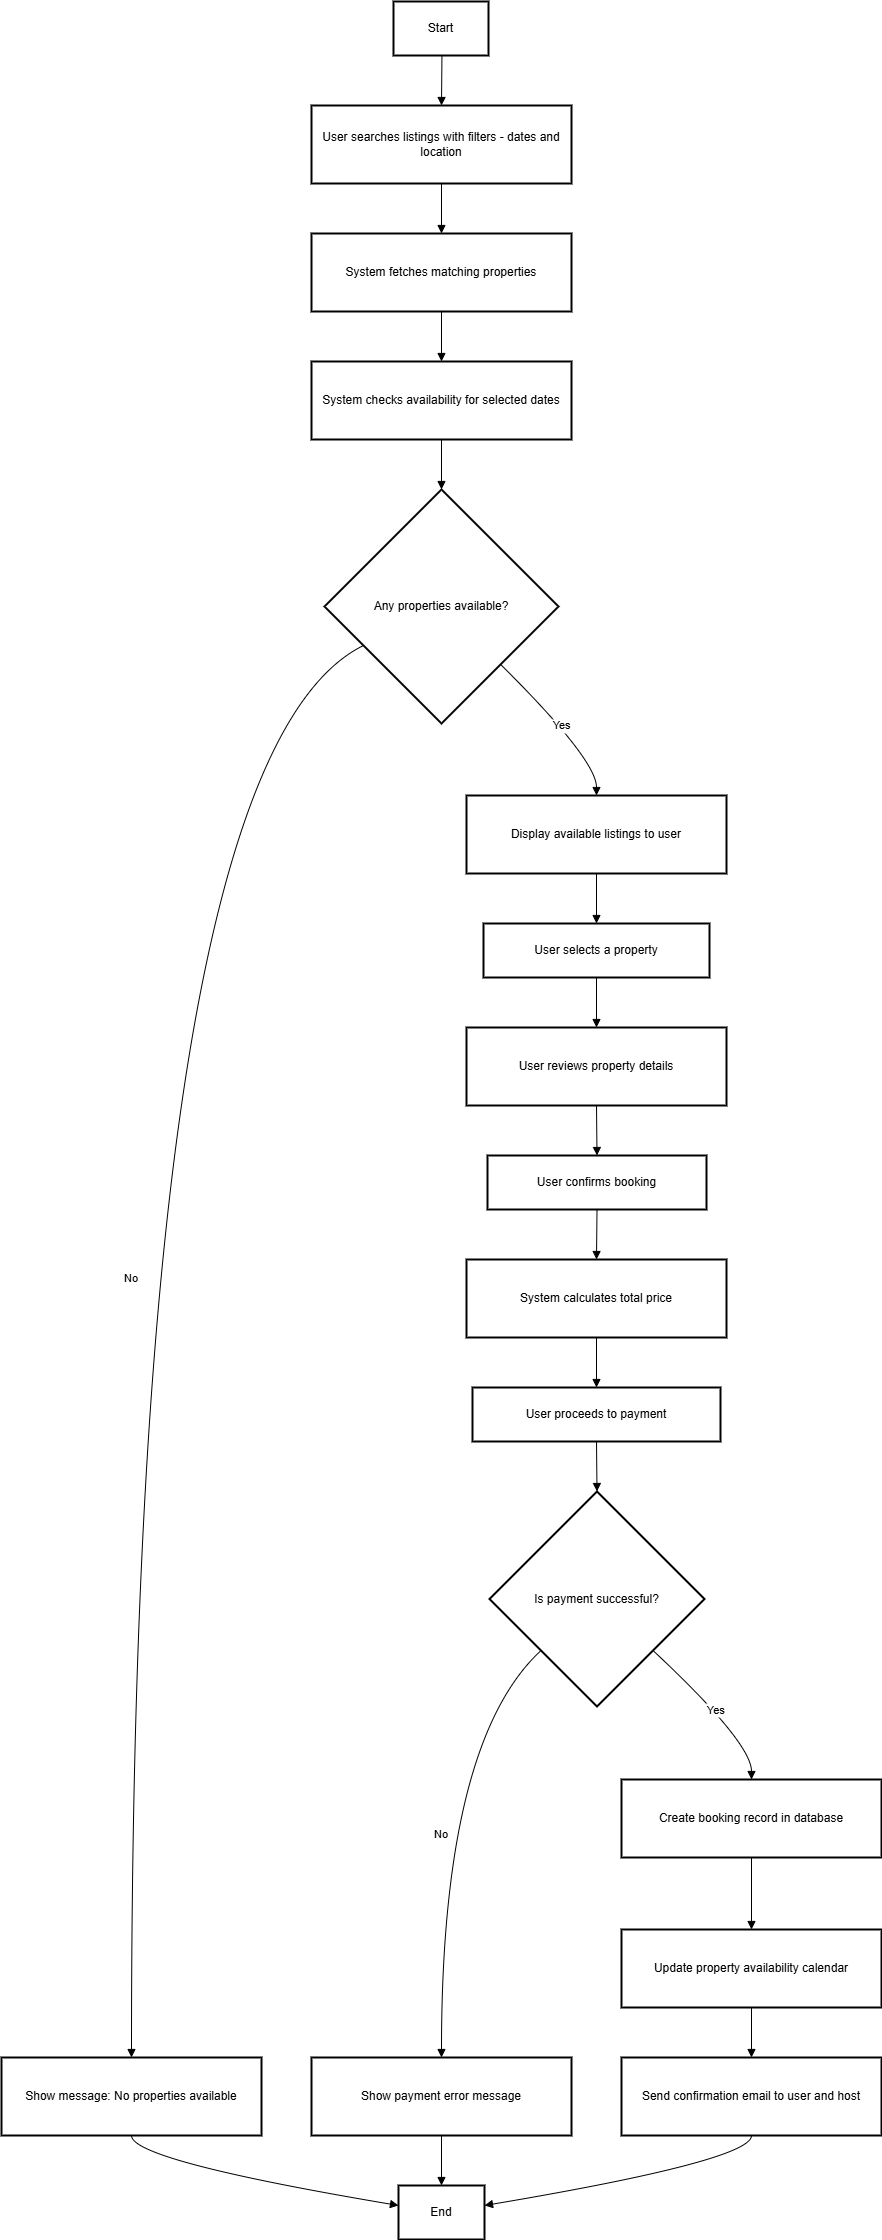

The diagram above was exported from draw.io. Its source (the exported page's mxGraphModel, read from the mxfile embedded in the PNG):
<mxGraphModel dx="2463" dy="1943" grid="1" gridSize="10" guides="1" tooltips="1" connect="1" arrows="1" fold="1" page="1" pageScale="1" pageWidth="850" pageHeight="1100" math="0" shadow="0">
  <root>
    <mxCell id="0" />
    <mxCell id="1" parent="0" />
    <mxCell id="2" value="Start" style="whiteSpace=wrap;strokeWidth=2;" vertex="1" parent="1">
      <mxGeometry x="1732" y="3160" width="95" height="54" as="geometry" />
    </mxCell>
    <mxCell id="3" value="User searches listings with filters - dates and location" style="whiteSpace=wrap;strokeWidth=2;" vertex="1" parent="1">
      <mxGeometry x="1650" y="3264" width="260" height="78" as="geometry" />
    </mxCell>
    <mxCell id="4" value="System fetches matching properties" style="whiteSpace=wrap;strokeWidth=2;" vertex="1" parent="1">
      <mxGeometry x="1650" y="3392" width="260" height="78" as="geometry" />
    </mxCell>
    <mxCell id="5" value="System checks availability for selected dates" style="whiteSpace=wrap;strokeWidth=2;" vertex="1" parent="1">
      <mxGeometry x="1650" y="3520" width="260" height="78" as="geometry" />
    </mxCell>
    <mxCell id="6" value="Any properties available?" style="rhombus;strokeWidth=2;whiteSpace=wrap;" vertex="1" parent="1">
      <mxGeometry x="1663" y="3648" width="234" height="234" as="geometry" />
    </mxCell>
    <mxCell id="7" value="Show message: No properties available" style="whiteSpace=wrap;strokeWidth=2;" vertex="1" parent="1">
      <mxGeometry x="1340" y="5216" width="260" height="78" as="geometry" />
    </mxCell>
    <mxCell id="8" value="End" style="whiteSpace=wrap;strokeWidth=2;" vertex="1" parent="1">
      <mxGeometry x="1737" y="5344" width="86" height="54" as="geometry" />
    </mxCell>
    <mxCell id="9" value="Display available listings to user" style="whiteSpace=wrap;strokeWidth=2;" vertex="1" parent="1">
      <mxGeometry x="1805" y="3954" width="260" height="78" as="geometry" />
    </mxCell>
    <mxCell id="10" value="User selects a property" style="whiteSpace=wrap;strokeWidth=2;" vertex="1" parent="1">
      <mxGeometry x="1822" y="4082" width="226" height="54" as="geometry" />
    </mxCell>
    <mxCell id="11" value="User reviews property details" style="whiteSpace=wrap;strokeWidth=2;" vertex="1" parent="1">
      <mxGeometry x="1805" y="4186" width="260" height="78" as="geometry" />
    </mxCell>
    <mxCell id="12" value="User confirms booking" style="whiteSpace=wrap;strokeWidth=2;" vertex="1" parent="1">
      <mxGeometry x="1826" y="4314" width="219" height="54" as="geometry" />
    </mxCell>
    <mxCell id="13" value="System calculates total price" style="whiteSpace=wrap;strokeWidth=2;" vertex="1" parent="1">
      <mxGeometry x="1805" y="4418" width="260" height="78" as="geometry" />
    </mxCell>
    <mxCell id="14" value="User proceeds to payment" style="whiteSpace=wrap;strokeWidth=2;" vertex="1" parent="1">
      <mxGeometry x="1811" y="4546" width="248" height="54" as="geometry" />
    </mxCell>
    <mxCell id="15" value="Is payment successful?" style="rhombus;strokeWidth=2;whiteSpace=wrap;" vertex="1" parent="1">
      <mxGeometry x="1828" y="4650" width="215" height="215" as="geometry" />
    </mxCell>
    <mxCell id="16" value="Show payment error message" style="whiteSpace=wrap;strokeWidth=2;" vertex="1" parent="1">
      <mxGeometry x="1650" y="5216" width="260" height="78" as="geometry" />
    </mxCell>
    <mxCell id="17" value="Create booking record in database" style="whiteSpace=wrap;strokeWidth=2;" vertex="1" parent="1">
      <mxGeometry x="1960" y="4938" width="260" height="78" as="geometry" />
    </mxCell>
    <mxCell id="18" value="Update property availability calendar" style="whiteSpace=wrap;strokeWidth=2;" vertex="1" parent="1">
      <mxGeometry x="1960" y="5088" width="260" height="78" as="geometry" />
    </mxCell>
    <mxCell id="19" value="Send confirmation email to user and host" style="whiteSpace=wrap;strokeWidth=2;" vertex="1" parent="1">
      <mxGeometry x="1960" y="5216" width="260" height="78" as="geometry" />
    </mxCell>
    <mxCell id="20" value="" style="curved=1;startArrow=none;endArrow=block;exitX=0.51;exitY=1;entryX=0.5;entryY=0;rounded=0;" edge="1" source="2" target="3" parent="1">
      <mxGeometry relative="1" as="geometry">
        <Array as="points" />
      </mxGeometry>
    </mxCell>
    <mxCell id="21" value="" style="curved=1;startArrow=none;endArrow=block;exitX=0.5;exitY=1;entryX=0.5;entryY=0;rounded=0;" edge="1" source="3" target="4" parent="1">
      <mxGeometry relative="1" as="geometry">
        <Array as="points" />
      </mxGeometry>
    </mxCell>
    <mxCell id="22" value="" style="curved=1;startArrow=none;endArrow=block;exitX=0.5;exitY=1;entryX=0.5;entryY=0;rounded=0;" edge="1" source="4" target="5" parent="1">
      <mxGeometry relative="1" as="geometry">
        <Array as="points" />
      </mxGeometry>
    </mxCell>
    <mxCell id="23" value="" style="curved=1;startArrow=none;endArrow=block;exitX=0.5;exitY=1;entryX=0.5;entryY=0;rounded=0;" edge="1" source="5" target="6" parent="1">
      <mxGeometry relative="1" as="geometry">
        <Array as="points" />
      </mxGeometry>
    </mxCell>
    <mxCell id="24" value="No" style="curved=1;startArrow=none;endArrow=block;exitX=0;exitY=0.75;entryX=0.5;entryY=0;rounded=0;" edge="1" source="6" target="7" parent="1">
      <mxGeometry relative="1" as="geometry">
        <Array as="points">
          <mxPoint x="1470" y="3918" />
        </Array>
      </mxGeometry>
    </mxCell>
    <mxCell id="25" value="" style="curved=1;startArrow=none;endArrow=block;exitX=0.5;exitY=1;entryX=0;entryY=0.37;rounded=0;" edge="1" source="7" target="8" parent="1">
      <mxGeometry relative="1" as="geometry">
        <Array as="points">
          <mxPoint x="1470" y="5319" />
        </Array>
      </mxGeometry>
    </mxCell>
    <mxCell id="26" value="Yes" style="curved=1;startArrow=none;endArrow=block;exitX=1;exitY=0.99;entryX=0.5;entryY=0;rounded=0;" edge="1" source="6" target="9" parent="1">
      <mxGeometry relative="1" as="geometry">
        <Array as="points">
          <mxPoint x="1935" y="3918" />
        </Array>
      </mxGeometry>
    </mxCell>
    <mxCell id="27" value="" style="curved=1;startArrow=none;endArrow=block;exitX=0.5;exitY=1;entryX=0.5;entryY=0.01;rounded=0;" edge="1" source="9" target="10" parent="1">
      <mxGeometry relative="1" as="geometry">
        <Array as="points" />
      </mxGeometry>
    </mxCell>
    <mxCell id="28" value="" style="curved=1;startArrow=none;endArrow=block;exitX=0.5;exitY=1.01;entryX=0.5;entryY=0;rounded=0;" edge="1" source="10" target="11" parent="1">
      <mxGeometry relative="1" as="geometry">
        <Array as="points" />
      </mxGeometry>
    </mxCell>
    <mxCell id="29" value="" style="curved=1;startArrow=none;endArrow=block;exitX=0.5;exitY=1;entryX=0.5;entryY=0.01;rounded=0;" edge="1" source="11" target="12" parent="1">
      <mxGeometry relative="1" as="geometry">
        <Array as="points" />
      </mxGeometry>
    </mxCell>
    <mxCell id="30" value="" style="curved=1;startArrow=none;endArrow=block;exitX=0.5;exitY=1.01;entryX=0.5;entryY=0;rounded=0;" edge="1" source="12" target="13" parent="1">
      <mxGeometry relative="1" as="geometry">
        <Array as="points" />
      </mxGeometry>
    </mxCell>
    <mxCell id="31" value="" style="curved=1;startArrow=none;endArrow=block;exitX=0.5;exitY=1;entryX=0.5;entryY=0.01;rounded=0;" edge="1" source="13" target="14" parent="1">
      <mxGeometry relative="1" as="geometry">
        <Array as="points" />
      </mxGeometry>
    </mxCell>
    <mxCell id="32" value="" style="curved=1;startArrow=none;endArrow=block;exitX=0.5;exitY=1.01;entryX=0.5;entryY=0;rounded=0;" edge="1" source="14" target="15" parent="1">
      <mxGeometry relative="1" as="geometry">
        <Array as="points" />
      </mxGeometry>
    </mxCell>
    <mxCell id="33" value="No" style="curved=1;startArrow=none;endArrow=block;exitX=0;exitY=0.96;entryX=0.5;entryY=0;rounded=0;" edge="1" source="15" target="16" parent="1">
      <mxGeometry relative="1" as="geometry">
        <Array as="points">
          <mxPoint x="1780" y="4901" />
        </Array>
      </mxGeometry>
    </mxCell>
    <mxCell id="34" value="" style="curved=1;startArrow=none;endArrow=block;exitX=0.5;exitY=1;entryX=0.5;entryY=0;rounded=0;" edge="1" source="16" target="8" parent="1">
      <mxGeometry relative="1" as="geometry">
        <Array as="points" />
      </mxGeometry>
    </mxCell>
    <mxCell id="35" value="Yes" style="curved=1;startArrow=none;endArrow=block;exitX=1;exitY=0.96;entryX=0.5;entryY=0;rounded=0;" edge="1" source="15" target="17" parent="1">
      <mxGeometry relative="1" as="geometry">
        <Array as="points">
          <mxPoint x="2090" y="4901" />
        </Array>
      </mxGeometry>
    </mxCell>
    <mxCell id="36" value="" style="curved=1;startArrow=none;endArrow=block;exitX=0.5;exitY=1;entryX=0.5;entryY=0;rounded=0;" edge="1" source="17" target="18" parent="1">
      <mxGeometry relative="1" as="geometry">
        <Array as="points" />
      </mxGeometry>
    </mxCell>
    <mxCell id="37" value="" style="curved=1;startArrow=none;endArrow=block;exitX=0.5;exitY=1;entryX=0.5;entryY=0;rounded=0;" edge="1" source="18" target="19" parent="1">
      <mxGeometry relative="1" as="geometry">
        <Array as="points" />
      </mxGeometry>
    </mxCell>
    <mxCell id="38" value="" style="curved=1;startArrow=none;endArrow=block;exitX=0.5;exitY=1;entryX=1;entryY=0.37;rounded=0;" edge="1" source="19" target="8" parent="1">
      <mxGeometry relative="1" as="geometry">
        <Array as="points">
          <mxPoint x="2090" y="5319" />
        </Array>
      </mxGeometry>
    </mxCell>
  </root>
</mxGraphModel>